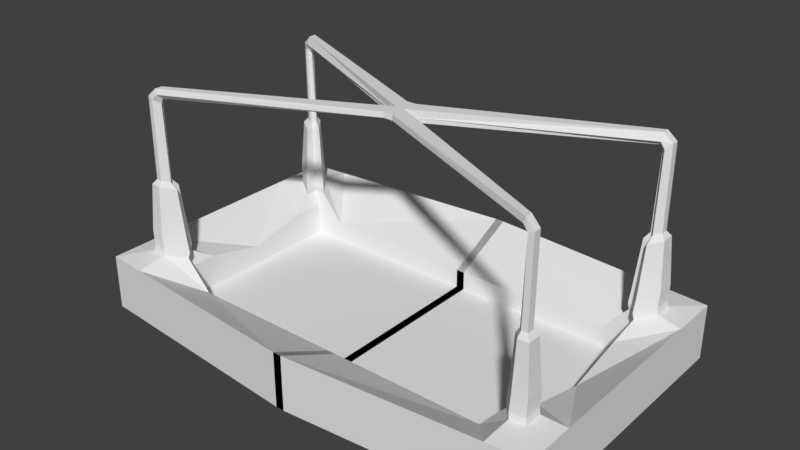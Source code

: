 # Source: arena.blend  (saved by Blender 2.79.0; exported with 4.5.12 LTS)
import bpy
from mathutils import Matrix  # noqa: F401  (used for matrix-valued properties, if any)

bpy.ops.wm.read_factory_settings(use_empty=True)
scene = bpy.context.scene
scene.name = 'Scene'

# ---- collections
col_collection_1 = bpy.data.collections.new('Collection 1'); scene.collection.children.link(col_collection_1)

# ---- materials (node trees are filled in below, after node groups)
mat_base = bpy.data.materials.new('Base')
mat_base.alpha_threshold = 0.0
mat_base.roughness = 0.5
mat_base.line_color = (0.0, 0.0, 0.0, 1.0)
mat_poles_top = bpy.data.materials.new('Poles_Top')
mat_poles_top.alpha_threshold = 0.0
mat_poles_top.roughness = 0.5
mat_poles_bottom = bpy.data.materials.new('Poles_Bottom')
mat_poles_bottom.alpha_threshold = 0.0
mat_poles_bottom.roughness = 0.5
mat_lecterns = bpy.data.materials.new('Lecterns')
mat_lecterns.alpha_threshold = 0.0
mat_lecterns.roughness = 0.5
mat_field = bpy.data.materials.new('Field')
mat_field.alpha_threshold = 0.0
mat_field.roughness = 0.5

# ---- material node trees
mat_poles_top.use_nodes = True; mat_poles_top.node_tree.nodes.clear()
_N = mat_poles_top.node_tree.nodes; _L = mat_poles_top.node_tree.links
n0 = _N.new('ShaderNodeOutputMaterial'); n0.name = 'Material Output'; n0.location = (300, 300)
n1 = _N.new('ShaderNodeBsdfDiffuse'); n1.name = 'Diffuse BSDF'; n1.location = (10, 300)
_L.new(n1.outputs[0], n0.inputs[0])
n0.is_active_output = True
mat_poles_bottom.use_nodes = True; mat_poles_bottom.node_tree.nodes.clear()
_N = mat_poles_bottom.node_tree.nodes; _L = mat_poles_bottom.node_tree.links
n0 = _N.new('ShaderNodeOutputMaterial'); n0.name = 'Material Output'; n0.location = (300, 300)
n1 = _N.new('ShaderNodeBsdfDiffuse'); n1.name = 'Diffuse BSDF'; n1.location = (10, 300)
_L.new(n1.outputs[0], n0.inputs[0])
n0.is_active_output = True
mat_lecterns.use_nodes = True; mat_lecterns.node_tree.nodes.clear()
_N = mat_lecterns.node_tree.nodes; _L = mat_lecterns.node_tree.links
n0 = _N.new('ShaderNodeOutputMaterial'); n0.name = 'Material Output'; n0.location = (300, 300)
n1 = _N.new('ShaderNodeBsdfDiffuse'); n1.name = 'Diffuse BSDF'; n1.location = (10, 300)
_L.new(n1.outputs[0], n0.inputs[0])
n0.is_active_output = True
mat_field.use_nodes = True; mat_field.node_tree.nodes.clear()
_N = mat_field.node_tree.nodes; _L = mat_field.node_tree.links
n0 = _N.new('ShaderNodeOutputMaterial'); n0.name = 'Material Output'; n0.location = (300, 300)
n1 = _N.new('ShaderNodeBsdfDiffuse'); n1.name = 'Diffuse BSDF'; n1.location = (10, 300)
_L.new(n1.outputs[0], n0.inputs[0])
n0.is_active_output = True

# ---- world
world_world = bpy.data.worlds.new('World'); scene.world = world_world
world_world.color = (0.05088, 0.05088, 0.05088)
world_world.use_sun_shadow = False
world_world.sun_shadow_jitter_overblur = 0.0
world_world.cycles.sampling_method = 'MANUAL'

# ---- meshes
me_cube = bpy.data.meshes.new('Cube')
me_cube.from_pydata([(15.73, -7.676, -0.2), (15.73, -7.676, 0.2), (0.348, -7.676, -0.2), (-0.348, -7.676, -0.2), (0.348, -7.676, 0.2), (-0.348, -7.676, 0.2), (19.5, -11.44, -0.2), (-0.348, -13.0, -0.2), (19.5, -11.44, 0.2), (-0.348, -13.0, 0.2), (0.348, -13.0, -0.2), (0.348, -13.0, 0.2), (15.73, -7.676, 2.977), (-0.348, -7.676, 1.75), (0.348, -7.676, 1.75), (0.348, -13.0, 4.338), (-0.348, -13.0, 4.338), (19.5, -11.44, 4.338), (15.73, -4.849, -0.2), (15.73, -4.849, 0.2), (0.348, -4.849, 0.2), (-0.348, -4.849, 0.2), (0.348, -4.849, -0.2), (-0.348, -4.849, -0.2), (19.5, -7.281, -0.2), (19.5, -7.281, 0.2), (15.73, -4.783, 2.93), (19.5, -7.281, 4.338), (13.12, -7.676, -0.2), (13.12, -7.676, 0.2), (16.25, -11.7, -0.2), (16.25, -11.7, 0.2), (13.12, -7.676, 1.75), (16.25, -11.7, 4.338), (13.12, -4.849, -0.2), (13.12, -4.849, 0.2), (16.16, -6.658, 4.098), (16.16, -7.716, 4.098), (17.57, -7.568, 4.607), (17.57, -9.124, 4.607), (15.19, -7.716, 4.098), (16.35, -9.223, 4.607), (15.73, 0.0, -0.2), (15.73, 0.0, 0.2), (0.348, 0.0, 0.2), (-0.348, 0.0, 0.2), (19.5, 0.0, -0.2), (19.5, 0.0, 0.2), (15.73, 0.0, 1.808), (19.5, 0.0, 4.338), (16.48, -8.608, 10.76), (16.03, -8.026, 10.56), (16.26, -9.141, 5.094), (0.348, 0.0, -0.2), (-0.348, 0.0, -0.2), (15.09, -7.634, 4.585), (17.48, -9.042, 5.094), (17.48, -7.486, 5.095), (16.07, -7.634, 4.585), (16.07, -6.576, 4.585), (13.12, 0.0, 0.2), (13.12, 0.0, -0.2), (16.95, -8.57, 10.76), (16.41, -8.026, 10.56), (16.41, -7.618, 10.56), (16.95, -7.969, 10.76), (16.18, -7.69, 5.893), (16.18, -6.673, 5.893), (15.24, -7.69, 5.893), (16.37, -9.14, 6.383), (17.54, -7.549, 6.383), (17.54, -9.045, 6.383), (16.29, -7.86, 9.992), (15.61, -7.86, 9.992), (16.42, -8.911, 10.35), (16.29, -7.121, 9.992), (17.27, -7.757, 10.35), (17.27, -8.842, 10.35), (16.24, -7.99, 16.89), (16.55, -8.572, 17.27), (16.97, -8.534, 17.49), (16.57, -7.99, 17.06), (16.57, -7.581, 17.06), (16.97, -7.933, 17.49), (16.18, -7.875, 17.24), (16.11, -8.457, 17.73), (16.24, -8.419, 18.18), (16.28, -7.875, 17.6), (16.28, -7.467, 17.6), (16.24, -7.818, 18.18), (0.4092, 0.0, 17.26), (0.4092, -1.328, 17.75), (0.4092, -1.29, 18.2), (0.4092, 0.0, 17.63), (0.4092, 0.0, 17.63), (0.4092, 0.0, 18.2), (0.0, 0.0, 17.26), (0.0, -1.328, 17.75), (0.0, -1.29, 18.2), (0.0, 0.0, 17.63), (0.0, 0.0, 17.63), (0.0, 0.0, 18.2)], [], [(3, 2, 10, 7), (28, 0, 6, 30), (19, 1, 12, 26), (35, 20, 4, 29), (20, 21, 5, 4), (34, 28, 2, 22), (22, 2, 3, 23), (24, 25, 8, 6), (30, 31, 11, 10), (10, 11, 9, 7), (4, 5, 13, 14), (14, 13, 16, 15), (12, 32, 40, 37), (27, 26, 36, 38), (32, 14, 15, 33), (31, 8, 17, 33), (9, 11, 15, 16), (29, 4, 14, 32), (48, 26, 27, 49), (32, 33, 41, 40), (8, 25, 27, 17), (46, 47, 25, 24), (53, 22, 23, 54), (61, 34, 22, 53), (44, 45, 21, 20), (60, 44, 20, 35), (43, 19, 26, 48), (0, 18, 24, 6), (43, 60, 35, 19), (42, 18, 34, 61), (1, 29, 32, 12), (11, 31, 33, 15), (6, 8, 31, 30), (18, 0, 28, 34), (19, 35, 29, 1), (2, 28, 30, 10), (37, 40, 55, 58), (40, 41, 52, 55), (17, 27, 38, 39), (33, 17, 39, 41), (26, 12, 37, 36), (18, 42, 46, 24), (25, 47, 49, 27), (72, 73, 51, 63), (75, 72, 63, 64), (36, 37, 58, 59), (41, 39, 56, 52), (38, 36, 59, 57), (39, 38, 57, 56), (51, 50, 79, 78), (63, 51, 78, 81), (73, 74, 50, 51), (76, 75, 64, 65), (77, 76, 65, 62), (74, 77, 62, 50), (52, 56, 71, 69), (56, 57, 70, 71), (57, 59, 67, 70), (55, 52, 69, 68), (59, 58, 66, 67), (58, 55, 68, 66), (69, 71, 77, 74), (71, 70, 76, 77), (70, 67, 75, 76), (68, 69, 74, 73), (67, 66, 72, 75), (66, 68, 73, 72), (81, 78, 84, 87), (82, 81, 87, 88), (62, 65, 83, 80), (65, 64, 82, 83), (50, 62, 80, 79), (64, 63, 81, 82), (89, 88, 94, 95), (86, 89, 95, 92), (78, 79, 85, 84), (80, 83, 89, 86), (83, 82, 88, 89), (79, 80, 86, 85), (93, 90, 96, 99), (94, 93, 99, 100), (85, 86, 92, 91), (88, 87, 93, 94), (87, 84, 90, 93), (84, 85, 91, 90), (100, 99, 98, 101), (99, 96, 97, 98), (90, 91, 97, 96), (92, 95, 101, 98), (95, 94, 100, 101), (91, 92, 98, 97)])
me_cube.polygons.foreach_set('material_index', [3, 3, 3, 4, 4, 4, 4, 3, 3, 3, 3, 3, 3, 3, 3, 3, 3, 3, 3, 3, 3, 3, 4, 4, 4, 4, 3, 3, 4, 4, 3, 3, 3, 4, 4, 3, 2, 2, 3, 3, 3, 3, 3, 2, 2, 2, 2, 2, 2, 1, 1, 2, 2, 2, 2, 2, 2, 2, 2, 2, 2, 2, 2, 2, 2, 2, 2, 1, 1, 1, 1, 1, 1, 1, 1, 1, 1, 1, 1, 1, 1, 1, 1, 1, 1, 1, 1, 1, 1, 1, 1])
me_cube.materials.append(mat_base)
me_cube.materials.append(mat_poles_top)
me_cube.materials.append(mat_poles_bottom)
me_cube.materials.append(mat_lecterns)
me_cube.materials.append(mat_field)
me_cube.use_remesh_preserve_volume = False
me_cube.use_remesh_preserve_attributes = False
me_cube.use_mirror_vertex_groups = False
me_cube.update()

# ---- objects
ob_cube = bpy.data.objects.new('Cube', me_cube)

# ---- transforms, parenting, visibility, modifiers, constraints
ob_cube.location = (0.0, 0.0, 0.0)
ob_cube.lock_rotations_4d = False
ob_cube.empty_display_type = 'ARROWS'
ob_cube.lineart.crease_threshold = 0.0
_m = ob_cube.modifiers.new('Mirror', 'MIRROR')
_m.use_axis = (True, True, False)
_m.use_clip = True

# ---- collection membership
col_collection_1.objects.link(ob_cube)

# ---- scene / render settings (as saved in the file)
scene.frame_start = 1; scene.frame_end = 250; scene.frame_set(1)
scene.render.engine = 'CYCLES'
scene.render.resolution_percentage = 50
scene.render.dither_intensity = 0.0
scene.cycles.use_denoising = False
scene.cycles.samples = 128
scene.cycles.sampling_pattern = 'TABULATED_SOBOL'
scene.cycles.use_adaptive_sampling = False
scene.cycles.use_light_tree = False
scene.cycles.blur_glossy = 0.0
scene.cycles.sample_clamp_indirect = 0.0
scene.view_settings.view_transform = 'Standard'
bpy.context.view_layer.update()

# ---- added for rendering (the .blend has no active camera and no usable light): camera, sun
cam_auto = bpy.data.cameras.new('AutoCamera')
cam_auto.lens = 50.0
cam_auto.sensor_width = 36.0
cam_auto.clip_end = 1000.0
ob_auto_camera = bpy.data.objects.new('AutoCamera', cam_auto)
scene.collection.objects.link(ob_auto_camera)
ob_auto_camera.location = (46.5815, -55.8978, 46.266)
ob_auto_camera.rotation_euler = (1.09748, -7.21219e-08, 0.694738)
scene.camera = ob_auto_camera
light_auto_sun = bpy.data.lights.new('AutoSun', 'SUN')
light_auto_sun.energy = 3.0
light_auto_sun.angle = 0.0523599
ob_auto_sun = bpy.data.objects.new('AutoSun', light_auto_sun)
scene.collection.objects.link(ob_auto_sun)
ob_auto_sun.rotation_euler = (0.872665, 0.174533, 0.523599)
bpy.context.view_layer.update()
